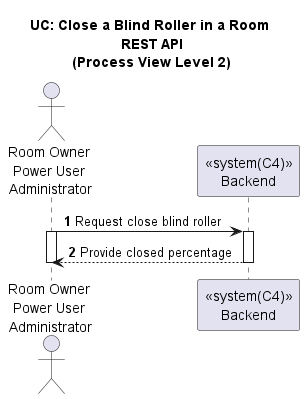

The diagram above was rendered by PlantUML. Its source (embedded in the PNG):
@startuml

title UC: Close a Blind Roller in a Room \nREST API\n(Process View Level 2)
autonumber

actor "Room Owner\nPower User\n Administrator" as CA
participant "<<system(C4)>>\nBackend" as BE

CA -> BE: Request close blind roller
activate CA
activate BE
BE --> CA: Provide closed percentage
deactivate BE
deactivate CA

@enduml